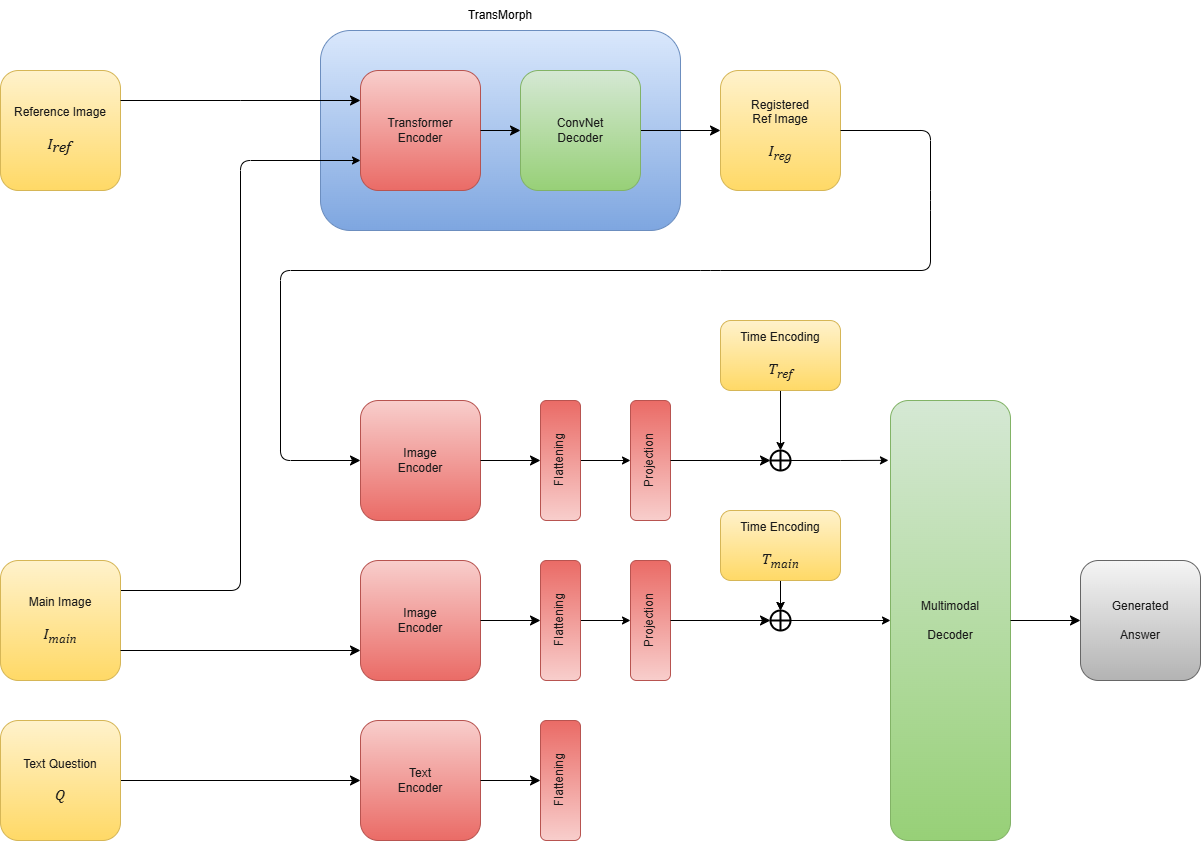

The diagram above was exported from draw.io. Its source (the exported page's mxGraphModel, read from the mxfile embedded in the PNG):
<mxGraphModel dx="2276" dy="859" grid="1" gridSize="10" guides="1" tooltips="1" connect="1" arrows="1" fold="1" page="1" pageScale="1" pageWidth="850" pageHeight="1100" math="0" shadow="0">
  <root>
    <mxCell id="0" />
    <mxCell id="1" parent="0" />
    <mxCell id="6CnsqeC-LUTwVc9rVep_-9" value="" style="rounded=1;whiteSpace=wrap;html=1;fillColor=#dae8fc;gradientColor=#7ea6e0;strokeColor=#6c8ebf;" parent="1" vertex="1">
      <mxGeometry x="200" y="280" width="360" height="200" as="geometry" />
    </mxCell>
    <mxCell id="6CnsqeC-LUTwVc9rVep_-6" value="TransMorph" style="text;html=1;align=center;verticalAlign=middle;whiteSpace=wrap;rounded=0;" parent="1" vertex="1">
      <mxGeometry x="320" y="250" width="120" height="30" as="geometry" />
    </mxCell>
    <mxCell id="6CnsqeC-LUTwVc9rVep_-7" value="&lt;div&gt;&lt;font color=&quot;#1a1a1a&quot;&gt;Transformer&lt;/font&gt;&lt;/div&gt;&lt;font color=&quot;#1a1a1a&quot;&gt;Encoder&lt;/font&gt;" style="rounded=1;whiteSpace=wrap;html=1;fillColor=#f8cecc;strokeColor=#b85450;gradientColor=#ea6b66;" parent="1" vertex="1">
      <mxGeometry x="240" y="320" width="120" height="120" as="geometry" />
    </mxCell>
    <mxCell id="6CnsqeC-LUTwVc9rVep_-32" style="edgeStyle=none;curved=1;rounded=0;orthogonalLoop=1;jettySize=auto;html=1;entryX=1;entryY=0.5;entryDx=0;entryDy=0;fontSize=12;startSize=8;endSize=8;" parent="1" target="6CnsqeC-LUTwVc9rVep_-22" edge="1">
      <mxGeometry relative="1" as="geometry">
        <mxPoint x="360" y="870" as="sourcePoint" />
      </mxGeometry>
    </mxCell>
    <mxCell id="Aeha082FOGOlSdF__lET-4" style="edgeStyle=orthogonalEdgeStyle;rounded=1;orthogonalLoop=1;jettySize=auto;html=1;exitX=1;exitY=0.25;exitDx=0;exitDy=0;entryX=0;entryY=0.75;entryDx=0;entryDy=0;curved=0;" parent="1" source="6CnsqeC-LUTwVc9rVep_-10" target="6CnsqeC-LUTwVc9rVep_-7" edge="1">
      <mxGeometry relative="1" as="geometry" />
    </mxCell>
    <mxCell id="6CnsqeC-LUTwVc9rVep_-10" value="&lt;font style=&quot;color: rgb(26, 26, 26);&quot;&gt;Main Image&lt;/font&gt;&lt;div&gt;&lt;font color=&quot;#1a1a1a&quot;&gt;&lt;br&gt;&lt;/font&gt;&lt;div&gt;&lt;font face=&quot;Cambria&quot; style=&quot;color: rgb(26, 26, 26); font-size: 16px;&quot;&gt;&lt;i style=&quot;&quot;&gt;I&lt;sub style=&quot;&quot;&gt;main&lt;/sub&gt;&lt;/i&gt;&lt;/font&gt;&lt;/div&gt;&lt;/div&gt;" style="rounded=1;whiteSpace=wrap;html=1;fillColor=#fff2cc;gradientColor=#ffd966;strokeColor=#d6b656;" parent="1" vertex="1">
      <mxGeometry x="-120" y="810" width="120" height="120" as="geometry" />
    </mxCell>
    <mxCell id="6CnsqeC-LUTwVc9rVep_-11" value="&lt;font style=&quot;color: rgb(26, 26, 26);&quot;&gt;Reference Image&lt;/font&gt;&lt;div&gt;&lt;font color=&quot;#1a1a1a&quot;&gt;&lt;br&gt;&lt;/font&gt;&lt;div&gt;&lt;font face=&quot;Cambria&quot; style=&quot;color: rgb(26, 26, 26);&quot;&gt;&lt;i&gt;&lt;font style=&quot;font-size: 16px;&quot;&gt;I&lt;/font&gt;&lt;sub&gt;&lt;font style=&quot;font-size: 16px;&quot;&gt;ref&lt;/font&gt;&amp;nbsp;&lt;/sub&gt;&lt;/i&gt;&lt;/font&gt;&lt;/div&gt;&lt;/div&gt;" style="rounded=1;whiteSpace=wrap;html=1;fillColor=#fff2cc;gradientColor=#ffd966;strokeColor=#d6b656;" parent="1" vertex="1">
      <mxGeometry x="-120" y="320" width="120" height="120" as="geometry" />
    </mxCell>
    <mxCell id="6CnsqeC-LUTwVc9rVep_-13" value="" style="endArrow=classic;html=1;rounded=1;fontSize=12;startSize=8;endSize=8;curved=0;exitX=1;exitY=0.5;exitDx=0;exitDy=0;" parent="1" source="UFdSs73jD7x_iKg_s8AN-1" target="6CnsqeC-LUTwVc9rVep_-15" edge="1">
      <mxGeometry width="50" height="50" relative="1" as="geometry">
        <mxPoint x="520" y="380" as="sourcePoint" />
        <mxPoint x="610" y="379.8" as="targetPoint" />
        <Array as="points" />
      </mxGeometry>
    </mxCell>
    <mxCell id="6CnsqeC-LUTwVc9rVep_-15" value="&lt;font&gt;&lt;font color=&quot;#1a1a1a&quot;&gt;Registered&lt;/font&gt;&lt;br&gt;&lt;/font&gt;&lt;div&gt;&lt;font style=&quot;color: rgb(26, 26, 26);&quot;&gt;Ref Image&lt;br&gt;&lt;/font&gt;&lt;/div&gt;&lt;div&gt;&lt;font style=&quot;color: rgb(26, 26, 26);&quot;&gt;&lt;br&gt;&lt;/font&gt;&lt;/div&gt;&lt;div&gt;&lt;font face=&quot;Cambria&quot; style=&quot;color: rgb(26, 26, 26); font-size: 16px;&quot;&gt;&lt;i style=&quot;&quot;&gt;I&lt;sub style=&quot;&quot;&gt;reg&lt;/sub&gt;&lt;/i&gt;&lt;/font&gt;&lt;/div&gt;" style="rounded=1;whiteSpace=wrap;html=1;fillColor=#fff2cc;gradientColor=#ffd966;strokeColor=#d6b656;" parent="1" vertex="1">
      <mxGeometry x="600" y="320" width="120" height="120" as="geometry" />
    </mxCell>
    <mxCell id="6CnsqeC-LUTwVc9rVep_-20" value="" style="endArrow=classic;html=1;rounded=0;fontSize=12;startSize=8;endSize=8;curved=1;exitX=1;exitY=0.5;exitDx=0;exitDy=0;" parent="1" edge="1">
      <mxGeometry width="50" height="50" relative="1" as="geometry">
        <mxPoint y="350" as="sourcePoint" />
        <mxPoint x="240" y="350" as="targetPoint" />
        <Array as="points">
          <mxPoint x="120" y="350" />
        </Array>
      </mxGeometry>
    </mxCell>
    <mxCell id="6CnsqeC-LUTwVc9rVep_-22" value="&lt;font color=&quot;#1a1a1a&quot;&gt;Image&lt;br&gt;Encoder&lt;/font&gt;" style="rounded=1;whiteSpace=wrap;html=1;fillColor=#f8cecc;gradientColor=#ea6b66;strokeColor=#b85450;" parent="1" vertex="1">
      <mxGeometry x="240" y="810" width="120" height="120" as="geometry" />
    </mxCell>
    <mxCell id="6CnsqeC-LUTwVc9rVep_-23" value="" style="endArrow=classic;html=1;rounded=1;fontSize=12;startSize=8;endSize=8;curved=0;exitX=1;exitY=0.5;exitDx=0;exitDy=0;entryX=0;entryY=0.5;entryDx=0;entryDy=0;" parent="1" edge="1">
      <mxGeometry width="50" height="50" relative="1" as="geometry">
        <mxPoint y="900" as="sourcePoint" />
        <mxPoint x="240" y="900" as="targetPoint" />
        <Array as="points" />
      </mxGeometry>
    </mxCell>
    <mxCell id="6CnsqeC-LUTwVc9rVep_-24" value="&lt;font color=&quot;#1a1a1a&quot;&gt;Image&lt;br&gt;Encoder&lt;/font&gt;" style="rounded=1;whiteSpace=wrap;html=1;fillColor=#f8cecc;gradientColor=#ea6b66;strokeColor=#b85450;" parent="1" vertex="1">
      <mxGeometry x="240" y="650" width="120" height="120" as="geometry" />
    </mxCell>
    <mxCell id="6CnsqeC-LUTwVc9rVep_-25" value="" style="endArrow=classic;html=1;rounded=1;fontSize=12;startSize=8;endSize=8;curved=0;exitX=1;exitY=0.5;exitDx=0;exitDy=0;entryX=0;entryY=0.5;entryDx=0;entryDy=0;" parent="1" source="6CnsqeC-LUTwVc9rVep_-15" target="6CnsqeC-LUTwVc9rVep_-24" edge="1">
      <mxGeometry width="50" height="50" relative="1" as="geometry">
        <mxPoint x="1020" y="440" as="sourcePoint" />
        <mxPoint x="160" y="620" as="targetPoint" />
        <Array as="points">
          <mxPoint x="810" y="380" />
          <mxPoint x="810" y="450" />
          <mxPoint x="810" y="520" />
          <mxPoint x="590" y="520" />
          <mxPoint x="160" y="520" />
          <mxPoint x="160" y="710" />
        </Array>
      </mxGeometry>
    </mxCell>
    <mxCell id="6CnsqeC-LUTwVc9rVep_-28" value="" style="edgeStyle=none;curved=1;rounded=0;orthogonalLoop=1;jettySize=auto;html=1;fontSize=12;startSize=8;endSize=8;" parent="1" source="6CnsqeC-LUTwVc9rVep_-26" target="6CnsqeC-LUTwVc9rVep_-27" edge="1">
      <mxGeometry relative="1" as="geometry" />
    </mxCell>
    <mxCell id="6CnsqeC-LUTwVc9rVep_-26" value="&lt;font color=&quot;#1a1a1a&quot;&gt;Text Question&lt;/font&gt;&lt;br&gt;&lt;div&gt;&lt;font color=&quot;#1a1a1a&quot;&gt;&lt;br&gt;&lt;/font&gt;&lt;div&gt;&lt;font face=&quot;Cambria&quot; color=&quot;#1a1a1a&quot;&gt;&lt;span style=&quot;font-size: 16px;&quot;&gt;&lt;i&gt;Q&lt;/i&gt;&lt;/span&gt;&lt;/font&gt;&lt;/div&gt;&lt;/div&gt;" style="rounded=1;whiteSpace=wrap;html=1;fillColor=#fff2cc;gradientColor=#ffd966;strokeColor=#d6b656;" parent="1" vertex="1">
      <mxGeometry x="-120" y="970" width="120" height="120" as="geometry" />
    </mxCell>
    <mxCell id="6CnsqeC-LUTwVc9rVep_-27" value="&lt;font color=&quot;#1a1a1a&quot;&gt;Text&lt;br&gt;Encoder&lt;/font&gt;" style="rounded=1;whiteSpace=wrap;html=1;fillColor=#f8cecc;gradientColor=#ea6b66;strokeColor=#b85450;" parent="1" vertex="1">
      <mxGeometry x="240" y="970" width="120" height="120" as="geometry" />
    </mxCell>
    <mxCell id="6CnsqeC-LUTwVc9rVep_-29" value="&lt;font color=&quot;#1a1a1a&quot;&gt;Projection&lt;/font&gt;" style="rounded=1;whiteSpace=wrap;html=1;fillColor=#f8cecc;gradientColor=#ea6b66;strokeColor=#b85450;textDirection=vertical-rl;rotation=-180;" parent="1" vertex="1">
      <mxGeometry x="510" y="810" width="40" height="120" as="geometry" />
    </mxCell>
    <mxCell id="6CnsqeC-LUTwVc9rVep_-30" value="&lt;font color=&quot;#1a1a1a&quot;&gt;Projection&lt;/font&gt;" style="rounded=1;whiteSpace=wrap;html=1;fillColor=#f8cecc;gradientColor=#ea6b66;strokeColor=#b85450;textDirection=vertical-rl;rotation=-180;" parent="1" vertex="1">
      <mxGeometry x="510" y="650" width="40" height="120" as="geometry" />
    </mxCell>
    <mxCell id="6CnsqeC-LUTwVc9rVep_-31" value="" style="endArrow=classic;html=1;rounded=1;fontSize=12;startSize=8;endSize=8;curved=0;exitX=1;exitY=0.5;exitDx=0;exitDy=0;entryX=1;entryY=0.5;entryDx=0;entryDy=0;" parent="1" source="6CnsqeC-LUTwVc9rVep_-22" target="Aeha082FOGOlSdF__lET-6" edge="1">
      <mxGeometry width="50" height="50" relative="1" as="geometry">
        <mxPoint x="170" y="790" as="sourcePoint" />
        <mxPoint x="390" y="870" as="targetPoint" />
        <Array as="points" />
      </mxGeometry>
    </mxCell>
    <mxCell id="6CnsqeC-LUTwVc9rVep_-33" value="" style="endArrow=classic;html=1;rounded=1;fontSize=12;startSize=8;endSize=8;curved=0;exitX=1;exitY=0.5;exitDx=0;exitDy=0;entryX=1;entryY=0.5;entryDx=0;entryDy=0;" parent="1" source="6CnsqeC-LUTwVc9rVep_-24" target="Aeha082FOGOlSdF__lET-7" edge="1">
      <mxGeometry width="50" height="50" relative="1" as="geometry">
        <mxPoint x="360" y="630" as="sourcePoint" />
        <mxPoint x="390" y="710" as="targetPoint" />
        <Array as="points" />
      </mxGeometry>
    </mxCell>
    <mxCell id="6CnsqeC-LUTwVc9rVep_-34" value="&lt;font color=&quot;#1a1a1a&quot;&gt;Multimodal&lt;br&gt;&lt;br&gt;Decoder&lt;/font&gt;" style="rounded=1;whiteSpace=wrap;html=1;fillColor=#d5e8d4;strokeColor=#82b366;gradientColor=#97d077;" parent="1" vertex="1">
      <mxGeometry x="770" y="650" width="120" height="440" as="geometry" />
    </mxCell>
    <mxCell id="6CnsqeC-LUTwVc9rVep_-35" value="&lt;font color=&quot;#1a1a1a&quot;&gt;Generated&lt;br&gt;&lt;br&gt;Answer&lt;/font&gt;" style="rounded=1;whiteSpace=wrap;html=1;fillColor=#f5f5f5;strokeColor=#666666;gradientColor=#b3b3b3;" parent="1" vertex="1">
      <mxGeometry x="960" y="810" width="120" height="120" as="geometry" />
    </mxCell>
    <mxCell id="6CnsqeC-LUTwVc9rVep_-36" value="" style="endArrow=classic;html=1;rounded=1;fontSize=12;startSize=8;endSize=8;curved=0;exitX=1;exitY=0.5;exitDx=0;exitDy=0;entryX=1;entryY=0.5;entryDx=0;entryDy=0;" parent="1" source="6CnsqeC-LUTwVc9rVep_-27" target="Aeha082FOGOlSdF__lET-13" edge="1">
      <mxGeometry width="50" height="50" relative="1" as="geometry">
        <mxPoint x="385" y="939.5" as="sourcePoint" />
        <mxPoint x="410" y="1030" as="targetPoint" />
        <Array as="points" />
      </mxGeometry>
    </mxCell>
    <mxCell id="6CnsqeC-LUTwVc9rVep_-37" value="" style="endArrow=classic;html=1;rounded=1;fontSize=12;startSize=8;endSize=8;curved=0;exitX=0;exitY=0.5;exitDx=0;exitDy=0;entryX=0;entryY=0.5;entryDx=0;entryDy=0;" parent="1" source="6CnsqeC-LUTwVc9rVep_-29" target="rmX6A_vhHBQsXo4BwZ8s-4" edge="1">
      <mxGeometry width="50" height="50" relative="1" as="geometry">
        <mxPoint x="450" y="869.5" as="sourcePoint" />
        <mxPoint x="570" y="870" as="targetPoint" />
        <Array as="points" />
      </mxGeometry>
    </mxCell>
    <mxCell id="6CnsqeC-LUTwVc9rVep_-38" value="" style="endArrow=classic;html=1;rounded=1;fontSize=12;startSize=8;endSize=8;curved=0;entryX=0;entryY=0.5;entryDx=0;entryDy=0;exitX=0;exitY=0.5;exitDx=0;exitDy=0;" parent="1" source="6CnsqeC-LUTwVc9rVep_-30" target="rmX6A_vhHBQsXo4BwZ8s-1" edge="1">
      <mxGeometry width="50" height="50" relative="1" as="geometry">
        <mxPoint x="460" y="710" as="sourcePoint" />
        <mxPoint x="565" y="709.7" as="targetPoint" />
        <Array as="points" />
      </mxGeometry>
    </mxCell>
    <mxCell id="6CnsqeC-LUTwVc9rVep_-39" value="" style="endArrow=classic;html=1;rounded=1;fontSize=12;startSize=8;endSize=8;curved=0;exitX=1;exitY=0.5;exitDx=0;exitDy=0;" parent="1" source="6CnsqeC-LUTwVc9rVep_-34" target="6CnsqeC-LUTwVc9rVep_-35" edge="1">
      <mxGeometry width="50" height="50" relative="1" as="geometry">
        <mxPoint x="620" y="870" as="sourcePoint" />
        <mxPoint x="740" y="870" as="targetPoint" />
        <Array as="points" />
      </mxGeometry>
    </mxCell>
    <mxCell id="UFdSs73jD7x_iKg_s8AN-1" value="&lt;div&gt;&lt;font color=&quot;#1a1a1a&quot;&gt;ConvNet&lt;/font&gt;&lt;/div&gt;&lt;font color=&quot;#1a1a1a&quot;&gt;Decoder&lt;/font&gt;" style="rounded=1;whiteSpace=wrap;html=1;fillColor=#d5e8d4;strokeColor=#82b366;gradientColor=#97d077;" parent="1" vertex="1">
      <mxGeometry x="400" y="320" width="120" height="120" as="geometry" />
    </mxCell>
    <mxCell id="UFdSs73jD7x_iKg_s8AN-2" value="" style="endArrow=classic;html=1;rounded=0;fontSize=12;startSize=8;endSize=8;curved=1;exitX=1;exitY=0.5;exitDx=0;exitDy=0;entryX=0;entryY=0.5;entryDx=0;entryDy=0;" parent="1" source="6CnsqeC-LUTwVc9rVep_-7" target="UFdSs73jD7x_iKg_s8AN-1" edge="1">
      <mxGeometry width="50" height="50" relative="1" as="geometry">
        <mxPoint x="170" y="390" as="sourcePoint" />
        <mxPoint x="250" y="390" as="targetPoint" />
      </mxGeometry>
    </mxCell>
    <mxCell id="rmX6A_vhHBQsXo4BwZ8s-1" value="" style="shape=orEllipse;perimeter=ellipsePerimeter;whiteSpace=wrap;html=1;backgroundOutline=1;strokeWidth=2;" parent="1" vertex="1">
      <mxGeometry x="650" y="700" width="20" height="20" as="geometry" />
    </mxCell>
    <mxCell id="rmX6A_vhHBQsXo4BwZ8s-3" style="edgeStyle=orthogonalEdgeStyle;rounded=0;orthogonalLoop=1;jettySize=auto;html=1;exitX=1;exitY=0.5;exitDx=0;exitDy=0;entryX=-0.017;entryY=0.136;entryDx=0;entryDy=0;entryPerimeter=0;" parent="1" source="rmX6A_vhHBQsXo4BwZ8s-1" target="6CnsqeC-LUTwVc9rVep_-34" edge="1">
      <mxGeometry relative="1" as="geometry">
        <mxPoint x="540" y="620" as="sourcePoint" />
        <mxPoint x="720" y="710" as="targetPoint" />
      </mxGeometry>
    </mxCell>
    <mxCell id="rmX6A_vhHBQsXo4BwZ8s-6" style="edgeStyle=orthogonalEdgeStyle;rounded=0;orthogonalLoop=1;jettySize=auto;html=1;exitX=1;exitY=0.5;exitDx=0;exitDy=0;entryX=0;entryY=0.5;entryDx=0;entryDy=0;" parent="1" source="rmX6A_vhHBQsXo4BwZ8s-4" target="6CnsqeC-LUTwVc9rVep_-34" edge="1">
      <mxGeometry relative="1" as="geometry">
        <mxPoint x="650" y="870" as="sourcePoint" />
        <mxPoint x="720" y="870" as="targetPoint" />
      </mxGeometry>
    </mxCell>
    <mxCell id="rmX6A_vhHBQsXo4BwZ8s-4" value="" style="shape=orEllipse;perimeter=ellipsePerimeter;whiteSpace=wrap;html=1;backgroundOutline=1;strokeWidth=2;" parent="1" vertex="1">
      <mxGeometry x="650" y="860" width="20" height="20" as="geometry" />
    </mxCell>
    <mxCell id="Aeha082FOGOlSdF__lET-1" style="edgeStyle=orthogonalEdgeStyle;rounded=0;orthogonalLoop=1;jettySize=auto;html=1;exitX=0.5;exitY=1;exitDx=0;exitDy=0;entryX=0.5;entryY=0;entryDx=0;entryDy=0;" parent="1" source="rmX6A_vhHBQsXo4BwZ8s-7" target="rmX6A_vhHBQsXo4BwZ8s-1" edge="1">
      <mxGeometry relative="1" as="geometry" />
    </mxCell>
    <mxCell id="rmX6A_vhHBQsXo4BwZ8s-7" value="&lt;div&gt;&lt;font style=&quot;color: rgb(26, 26, 26);&quot;&gt;Time Encoding&lt;/font&gt;&lt;/div&gt;&lt;div&gt;&lt;font style=&quot;color: rgb(26, 26, 26);&quot;&gt;&lt;br&gt;&lt;/font&gt;&lt;/div&gt;&lt;i&gt;&lt;font style=&quot;color: rgb(26, 26, 26); font-size: 16px;&quot; face=&quot;Cambria&quot;&gt;T&lt;sub style=&quot;&quot;&gt;ref&lt;/sub&gt;&lt;/font&gt;&lt;/i&gt;" style="rounded=1;whiteSpace=wrap;html=1;fillColor=#fff2cc;gradientColor=#ffd966;strokeColor=#d6b656;" parent="1" vertex="1">
      <mxGeometry x="600" y="570" width="120" height="70" as="geometry" />
    </mxCell>
    <mxCell id="Aeha082FOGOlSdF__lET-3" style="edgeStyle=orthogonalEdgeStyle;rounded=0;orthogonalLoop=1;jettySize=auto;html=1;entryX=0.5;entryY=0;entryDx=0;entryDy=0;" parent="1" target="rmX6A_vhHBQsXo4BwZ8s-4" edge="1">
      <mxGeometry relative="1" as="geometry">
        <mxPoint x="660" y="840" as="sourcePoint" />
      </mxGeometry>
    </mxCell>
    <mxCell id="Aeha082FOGOlSdF__lET-5" value="" style="edgeStyle=orthogonalEdgeStyle;rounded=0;orthogonalLoop=1;jettySize=auto;html=1;" parent="1" source="Aeha082FOGOlSdF__lET-2" target="rmX6A_vhHBQsXo4BwZ8s-4" edge="1">
      <mxGeometry relative="1" as="geometry" />
    </mxCell>
    <mxCell id="Aeha082FOGOlSdF__lET-2" value="&lt;div&gt;&lt;font style=&quot;color: rgb(26, 26, 26);&quot;&gt;Time Encoding&lt;/font&gt;&lt;/div&gt;&lt;div&gt;&lt;font style=&quot;color: rgb(26, 26, 26);&quot;&gt;&lt;br&gt;&lt;/font&gt;&lt;/div&gt;&lt;font style=&quot;color: rgb(26, 26, 26); font-size: 16px;&quot; face=&quot;Cambria&quot;&gt;&lt;i style=&quot;&quot;&gt;T&lt;sub style=&quot;&quot;&gt;main&lt;/sub&gt;&lt;/i&gt;&lt;/font&gt;" style="rounded=1;whiteSpace=wrap;html=1;fillColor=#fff2cc;gradientColor=#ffd966;strokeColor=#d6b656;" parent="1" vertex="1">
      <mxGeometry x="600" y="760" width="120" height="70" as="geometry" />
    </mxCell>
    <mxCell id="Aeha082FOGOlSdF__lET-12" style="edgeStyle=orthogonalEdgeStyle;rounded=0;orthogonalLoop=1;jettySize=auto;html=1;exitX=0;exitY=0.5;exitDx=0;exitDy=0;entryX=1;entryY=0.5;entryDx=0;entryDy=0;" parent="1" source="Aeha082FOGOlSdF__lET-6" target="6CnsqeC-LUTwVc9rVep_-29" edge="1">
      <mxGeometry relative="1" as="geometry" />
    </mxCell>
    <mxCell id="Aeha082FOGOlSdF__lET-6" value="&lt;font color=&quot;#1a1a1a&quot;&gt;Flattening&lt;/font&gt;" style="rounded=1;whiteSpace=wrap;html=1;fillColor=#f8cecc;gradientColor=#ea6b66;strokeColor=#b85450;textDirection=vertical-rl;rotation=-180;" parent="1" vertex="1">
      <mxGeometry x="420" y="810" width="40" height="120" as="geometry" />
    </mxCell>
    <mxCell id="Aeha082FOGOlSdF__lET-10" style="edgeStyle=orthogonalEdgeStyle;rounded=0;orthogonalLoop=1;jettySize=auto;html=1;exitX=0;exitY=0.5;exitDx=0;exitDy=0;entryX=1;entryY=0.5;entryDx=0;entryDy=0;" parent="1" source="Aeha082FOGOlSdF__lET-7" target="6CnsqeC-LUTwVc9rVep_-30" edge="1">
      <mxGeometry relative="1" as="geometry" />
    </mxCell>
    <mxCell id="Aeha082FOGOlSdF__lET-7" value="&lt;font color=&quot;#1a1a1a&quot;&gt;Flattening&lt;/font&gt;" style="rounded=1;whiteSpace=wrap;html=1;fillColor=#f8cecc;gradientColor=#ea6b66;strokeColor=#b85450;textDirection=vertical-rl;rotation=-180;" parent="1" vertex="1">
      <mxGeometry x="420" y="650" width="40" height="120" as="geometry" />
    </mxCell>
    <mxCell id="Aeha082FOGOlSdF__lET-13" value="&lt;font color=&quot;#1a1a1a&quot;&gt;Flattening&lt;/font&gt;" style="rounded=1;whiteSpace=wrap;html=1;fillColor=#f8cecc;gradientColor=#ea6b66;strokeColor=#b85450;textDirection=vertical-rl;rotation=-180;" parent="1" vertex="1">
      <mxGeometry x="420" y="970" width="40" height="120" as="geometry" />
    </mxCell>
  </root>
</mxGraphModel>